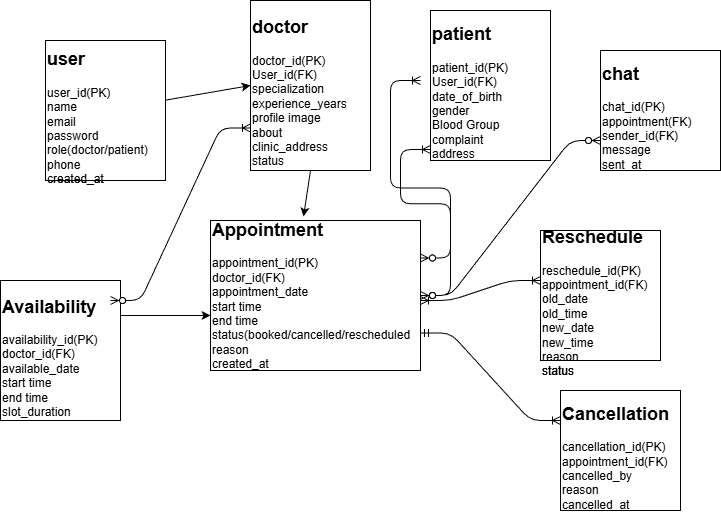

The diagram above was exported from draw.io. Its source (the exported page's mxGraphModel, read from the mxfile embedded in the PNG):
<mxGraphModel dx="3008" dy="249" grid="1" gridSize="10" guides="1" tooltips="1" connect="1" arrows="1" fold="1" page="1" pageScale="1" pageWidth="850" pageHeight="1100" math="0" shadow="0">
  <root>
    <mxCell id="0" />
    <mxCell id="1" parent="0" />
    <mxCell id="34" style="edgeStyle=none;html=1;entryX=0;entryY=0.5;entryDx=0;entryDy=0;" edge="1" parent="1" source="2" target="3">
      <mxGeometry relative="1" as="geometry" />
    </mxCell>
    <mxCell id="2" value="&lt;h2&gt;user&lt;/h2&gt;&lt;div&gt;user_id(PK)&lt;/div&gt;&lt;div&gt;name&lt;/div&gt;&lt;div&gt;email&lt;/div&gt;&lt;div&gt;password&lt;/div&gt;&lt;div&gt;role(doctor/patient)&lt;/div&gt;&lt;div&gt;phone&lt;/div&gt;&lt;div&gt;created_at&lt;/div&gt;" style="rounded=0;whiteSpace=wrap;html=1;align=left;" vertex="1" parent="1">
      <mxGeometry x="-2185" y="70" width="120" height="140" as="geometry" />
    </mxCell>
    <mxCell id="3" value="&lt;h2&gt;doctor&lt;/h2&gt;&lt;div&gt;doctor_id(PK)&lt;/div&gt;&lt;div&gt;User_id(FK)&lt;/div&gt;&lt;div&gt;specialization&lt;/div&gt;&lt;div&gt;experience_years&lt;/div&gt;&lt;div&gt;profile image&lt;/div&gt;&lt;div&gt;about&lt;/div&gt;&lt;div&gt;clinic_address&lt;/div&gt;&lt;div&gt;status&lt;/div&gt;" style="rounded=0;whiteSpace=wrap;html=1;align=left;" vertex="1" parent="1">
      <mxGeometry x="-1980" y="30" width="120" height="170" as="geometry" />
    </mxCell>
    <mxCell id="4" value="&lt;h2&gt;patient&lt;/h2&gt;&lt;div&gt;patient_id(PK)&lt;/div&gt;&lt;div&gt;User_id(FK)&lt;/div&gt;&lt;div&gt;date_of_birth&lt;/div&gt;&lt;div&gt;gender&lt;/div&gt;&lt;div&gt;Blood Group&lt;/div&gt;&lt;div&gt;complaint&lt;/div&gt;&lt;div&gt;address&lt;/div&gt;" style="rounded=0;whiteSpace=wrap;html=1;align=left;" vertex="1" parent="1">
      <mxGeometry x="-1800" y="40" width="120" height="150" as="geometry" />
    </mxCell>
    <mxCell id="5" value="&lt;h2&gt;chat&lt;/h2&gt;&lt;div&gt;chat_id(PK)&lt;/div&gt;&lt;div&gt;appointment(FK)&lt;/div&gt;&lt;div&gt;sender_id(FK)&lt;/div&gt;&lt;div&gt;message&lt;/div&gt;&lt;div&gt;sent_at&lt;/div&gt;" style="rounded=0;whiteSpace=wrap;html=1;align=left;" vertex="1" parent="1">
      <mxGeometry x="-1630" y="80" width="120" height="120" as="geometry" />
    </mxCell>
    <mxCell id="6" value="&lt;h2&gt;Availability&lt;/h2&gt;&lt;div&gt;availability_id(PK)&lt;/div&gt;&lt;div&gt;doctor_id(FK)&lt;/div&gt;&lt;div&gt;available_date&lt;/div&gt;&lt;div&gt;start time&lt;/div&gt;&lt;div&gt;end time&lt;/div&gt;&lt;div&gt;slot_duration&lt;/div&gt;" style="rounded=0;whiteSpace=wrap;html=1;align=left;" vertex="1" parent="1">
      <mxGeometry x="-2230" y="310" width="120" height="140" as="geometry" />
    </mxCell>
    <mxCell id="7" value="&lt;h2&gt;Appointment&lt;/h2&gt;&lt;div&gt;appointment_id(PK)&lt;/div&gt;&lt;div&gt;doctor_id(FK)&lt;/div&gt;&lt;div&gt;appointment_date&lt;/div&gt;&lt;div&gt;start time&lt;/div&gt;&lt;div&gt;end time&lt;/div&gt;&lt;div&gt;status(booked/cancelled/rescheduled&lt;/div&gt;&lt;div&gt;reason&lt;/div&gt;&lt;div&gt;created_at&lt;/div&gt;&lt;div&gt;&lt;br&gt;&lt;/div&gt;" style="rounded=0;whiteSpace=wrap;html=1;align=left;" vertex="1" parent="1">
      <mxGeometry x="-2020" y="250" width="210" height="150" as="geometry" />
    </mxCell>
    <mxCell id="8" value="&lt;h2&gt;Reschedule&lt;/h2&gt;&lt;div&gt;reschedule_id(PK)&lt;/div&gt;&lt;div&gt;appointment_id(FK)&lt;/div&gt;&lt;div&gt;old_date&lt;/div&gt;&lt;div&gt;old_time&lt;/div&gt;&lt;div&gt;new_date&lt;/div&gt;&lt;div&gt;new_time&lt;/div&gt;&lt;div&gt;reason&lt;/div&gt;&lt;div&gt;status&lt;/div&gt;" style="rounded=0;whiteSpace=wrap;html=1;align=left;" vertex="1" parent="1">
      <mxGeometry x="-1690" y="260" width="120" height="130" as="geometry" />
    </mxCell>
    <mxCell id="9" value="&lt;h2&gt;Cancellation&lt;/h2&gt;&lt;div&gt;cancellation_id(PK)&lt;/div&gt;&lt;div&gt;appointment_id(FK)&lt;/div&gt;&lt;div&gt;cancelled_by&lt;/div&gt;&lt;div&gt;reason&lt;/div&gt;&lt;div&gt;cancelled_at&lt;/div&gt;" style="rounded=0;whiteSpace=wrap;html=1;align=left;" vertex="1" parent="1">
      <mxGeometry x="-1670" y="420" width="120" height="120" as="geometry" />
    </mxCell>
    <mxCell id="33" style="edgeStyle=none;html=1;exitX=1;exitY=0.25;exitDx=0;exitDy=0;entryX=0;entryY=0.633;entryDx=0;entryDy=0;entryPerimeter=0;" edge="1" parent="1" source="6" target="7">
      <mxGeometry relative="1" as="geometry" />
    </mxCell>
    <mxCell id="35" style="edgeStyle=none;html=1;exitX=0.5;exitY=1;exitDx=0;exitDy=0;entryX=0.443;entryY=-0.027;entryDx=0;entryDy=0;entryPerimeter=0;" edge="1" parent="1" source="3" target="7">
      <mxGeometry relative="1" as="geometry" />
    </mxCell>
    <mxCell id="39" value="" style="edgeStyle=entityRelationEdgeStyle;fontSize=12;html=1;endArrow=ERzeroToMany;endFill=1;startArrow=ERzeroToMany;elbow=vertical;exitX=1;exitY=0.5;exitDx=0;exitDy=0;" edge="1" parent="1" source="7">
      <mxGeometry width="100" height="100" relative="1" as="geometry">
        <mxPoint x="-1750" y="360" as="sourcePoint" />
        <mxPoint x="-1630" y="170" as="targetPoint" />
        <Array as="points">
          <mxPoint x="-1660" y="290" />
          <mxPoint x="-1660" y="280" />
          <mxPoint x="-1630" y="310" />
          <mxPoint x="-1660" y="180" />
        </Array>
      </mxGeometry>
    </mxCell>
    <mxCell id="42" value="" style="edgeStyle=entityRelationEdgeStyle;fontSize=12;html=1;endArrow=ERoneToMany;startArrow=ERzeroToMany;elbow=vertical;entryX=0;entryY=0.75;entryDx=0;entryDy=0;" edge="1" parent="1" target="3">
      <mxGeometry width="100" height="100" relative="1" as="geometry">
        <mxPoint x="-2120" y="330" as="sourcePoint" />
        <mxPoint x="-2020" y="230" as="targetPoint" />
      </mxGeometry>
    </mxCell>
    <mxCell id="44" value="" style="edgeStyle=entityRelationEdgeStyle;fontSize=12;html=1;endArrow=ERoneToMany;startArrow=ERzeroToMany;elbow=vertical;" edge="1" parent="1" source="7">
      <mxGeometry width="100" height="100" relative="1" as="geometry">
        <mxPoint x="-2000" y="250" as="sourcePoint" />
        <mxPoint x="-1810" y="110" as="targetPoint" />
      </mxGeometry>
    </mxCell>
    <mxCell id="45" value="" style="edgeStyle=entityRelationEdgeStyle;fontSize=12;html=1;endArrow=ERoneToMany;startArrow=ERoneToMany;elbow=vertical;" edge="1" parent="1">
      <mxGeometry width="100" height="100" relative="1" as="geometry">
        <mxPoint x="-1810" y="330" as="sourcePoint" />
        <mxPoint x="-1690" y="310" as="targetPoint" />
      </mxGeometry>
    </mxCell>
    <mxCell id="46" value="" style="edgeStyle=entityRelationEdgeStyle;fontSize=12;html=1;endArrow=ERoneToMany;startArrow=ERmandOne;elbow=vertical;exitX=1;exitY=0.75;exitDx=0;exitDy=0;entryX=0;entryY=0.25;entryDx=0;entryDy=0;" edge="1" parent="1" source="7" target="9">
      <mxGeometry width="100" height="100" relative="1" as="geometry">
        <mxPoint x="-1770" y="410" as="sourcePoint" />
        <mxPoint x="-1670" y="310" as="targetPoint" />
      </mxGeometry>
    </mxCell>
    <mxCell id="47" value="" style="edgeStyle=entityRelationEdgeStyle;fontSize=12;html=1;endArrow=ERoneToMany;startArrow=ERzeroToMany;elbow=vertical;exitX=1;exitY=0.25;exitDx=0;exitDy=0;entryX=0;entryY=0.927;entryDx=0;entryDy=0;entryPerimeter=0;" edge="1" parent="1" source="7" target="4">
      <mxGeometry width="100" height="100" relative="1" as="geometry">
        <mxPoint x="-1770" y="360" as="sourcePoint" />
        <mxPoint x="-1780" y="200" as="targetPoint" />
      </mxGeometry>
    </mxCell>
    <mxCell id="49" style="edgeStyle=none;html=1;entryX=0;entryY=0.5;entryDx=0;entryDy=0;" edge="1" parent="1" source="50" target="51">
      <mxGeometry relative="1" as="geometry" />
    </mxCell>
    <mxCell id="50" value="&lt;h2&gt;user&lt;/h2&gt;&lt;div&gt;user_id(PK)&lt;/div&gt;&lt;div&gt;name&lt;/div&gt;&lt;div&gt;email&lt;/div&gt;&lt;div&gt;password&lt;/div&gt;&lt;div&gt;role(doctor/patient)&lt;/div&gt;&lt;div&gt;phone&lt;/div&gt;&lt;div&gt;created_at&lt;/div&gt;" style="rounded=0;whiteSpace=wrap;html=1;align=left;" vertex="1" parent="1">
      <mxGeometry x="-2185" y="70" width="120" height="140" as="geometry" />
    </mxCell>
    <mxCell id="51" value="&lt;h2&gt;doctor&lt;/h2&gt;&lt;div&gt;doctor_id(PK)&lt;/div&gt;&lt;div&gt;User_id(FK)&lt;/div&gt;&lt;div&gt;specialization&lt;/div&gt;&lt;div&gt;experience_years&lt;/div&gt;&lt;div&gt;profile image&lt;/div&gt;&lt;div&gt;about&lt;/div&gt;&lt;div&gt;clinic_address&lt;/div&gt;&lt;div&gt;status&lt;/div&gt;" style="rounded=0;whiteSpace=wrap;html=1;align=left;" vertex="1" parent="1">
      <mxGeometry x="-1980" y="30" width="120" height="170" as="geometry" />
    </mxCell>
    <mxCell id="52" value="&lt;h2&gt;patient&lt;/h2&gt;&lt;div&gt;patient_id(PK)&lt;/div&gt;&lt;div&gt;User_id(FK)&lt;/div&gt;&lt;div&gt;date_of_birth&lt;/div&gt;&lt;div&gt;gender&lt;/div&gt;&lt;div&gt;Blood Group&lt;/div&gt;&lt;div&gt;complaint&lt;/div&gt;&lt;div&gt;address&lt;/div&gt;" style="rounded=0;whiteSpace=wrap;html=1;align=left;" vertex="1" parent="1">
      <mxGeometry x="-1800" y="40" width="120" height="150" as="geometry" />
    </mxCell>
    <mxCell id="53" value="&lt;h2&gt;chat&lt;/h2&gt;&lt;div&gt;chat_id(PK)&lt;/div&gt;&lt;div&gt;appointment(FK)&lt;/div&gt;&lt;div&gt;sender_id(FK)&lt;/div&gt;&lt;div&gt;message&lt;/div&gt;&lt;div&gt;sent_at&lt;/div&gt;" style="rounded=0;whiteSpace=wrap;html=1;align=left;" vertex="1" parent="1">
      <mxGeometry x="-1630" y="80" width="120" height="120" as="geometry" />
    </mxCell>
    <mxCell id="54" value="&lt;h2&gt;Availability&lt;/h2&gt;&lt;div&gt;availability_id(PK)&lt;/div&gt;&lt;div&gt;doctor_id(FK)&lt;/div&gt;&lt;div&gt;available_date&lt;/div&gt;&lt;div&gt;start time&lt;/div&gt;&lt;div&gt;end time&lt;/div&gt;&lt;div&gt;slot_duration&lt;/div&gt;" style="rounded=0;whiteSpace=wrap;html=1;align=left;" vertex="1" parent="1">
      <mxGeometry x="-2230" y="310" width="120" height="140" as="geometry" />
    </mxCell>
    <mxCell id="55" value="&lt;h2&gt;Appointment&lt;/h2&gt;&lt;div&gt;appointment_id(PK)&lt;/div&gt;&lt;div&gt;doctor_id(FK)&lt;/div&gt;&lt;div&gt;appointment_date&lt;/div&gt;&lt;div&gt;start time&lt;/div&gt;&lt;div&gt;end time&lt;/div&gt;&lt;div&gt;status(booked/cancelled/rescheduled&lt;/div&gt;&lt;div&gt;reason&lt;/div&gt;&lt;div&gt;created_at&lt;/div&gt;&lt;div&gt;&lt;br&gt;&lt;/div&gt;" style="rounded=0;whiteSpace=wrap;html=1;align=left;" vertex="1" parent="1">
      <mxGeometry x="-2020" y="250" width="210" height="150" as="geometry" />
    </mxCell>
    <mxCell id="56" value="&lt;h2&gt;Reschedule&lt;/h2&gt;&lt;div&gt;reschedule_id(PK)&lt;/div&gt;&lt;div&gt;appointment_id(FK)&lt;/div&gt;&lt;div&gt;old_date&lt;/div&gt;&lt;div&gt;old_time&lt;/div&gt;&lt;div&gt;new_date&lt;/div&gt;&lt;div&gt;new_time&lt;/div&gt;&lt;div&gt;reason&lt;/div&gt;&lt;div&gt;status&lt;/div&gt;" style="rounded=0;whiteSpace=wrap;html=1;align=left;" vertex="1" parent="1">
      <mxGeometry x="-1690" y="260" width="120" height="130" as="geometry" />
    </mxCell>
    <mxCell id="57" value="&lt;h2&gt;Cancellation&lt;/h2&gt;&lt;div&gt;cancellation_id(PK)&lt;/div&gt;&lt;div&gt;appointment_id(FK)&lt;/div&gt;&lt;div&gt;cancelled_by&lt;/div&gt;&lt;div&gt;reason&lt;/div&gt;&lt;div&gt;cancelled_at&lt;/div&gt;" style="rounded=0;whiteSpace=wrap;html=1;align=left;" vertex="1" parent="1">
      <mxGeometry x="-1670" y="420" width="120" height="120" as="geometry" />
    </mxCell>
    <mxCell id="58" style="edgeStyle=none;html=1;exitX=1;exitY=0.25;exitDx=0;exitDy=0;entryX=0;entryY=0.633;entryDx=0;entryDy=0;entryPerimeter=0;" edge="1" parent="1" source="54" target="55">
      <mxGeometry relative="1" as="geometry" />
    </mxCell>
    <mxCell id="59" style="edgeStyle=none;html=1;exitX=0.5;exitY=1;exitDx=0;exitDy=0;entryX=0.443;entryY=-0.027;entryDx=0;entryDy=0;entryPerimeter=0;" edge="1" parent="1" source="51" target="55">
      <mxGeometry relative="1" as="geometry" />
    </mxCell>
    <mxCell id="60" value="" style="edgeStyle=entityRelationEdgeStyle;fontSize=12;html=1;endArrow=ERzeroToMany;endFill=1;startArrow=ERzeroToMany;elbow=vertical;exitX=1;exitY=0.5;exitDx=0;exitDy=0;" edge="1" parent="1" source="55">
      <mxGeometry width="100" height="100" relative="1" as="geometry">
        <mxPoint x="-1750" y="360" as="sourcePoint" />
        <mxPoint x="-1630" y="170" as="targetPoint" />
        <Array as="points">
          <mxPoint x="-1660" y="290" />
          <mxPoint x="-1660" y="280" />
          <mxPoint x="-1630" y="310" />
          <mxPoint x="-1660" y="180" />
        </Array>
      </mxGeometry>
    </mxCell>
    <mxCell id="61" value="" style="edgeStyle=entityRelationEdgeStyle;fontSize=12;html=1;endArrow=ERoneToMany;startArrow=ERzeroToMany;elbow=vertical;entryX=0;entryY=0.75;entryDx=0;entryDy=0;" edge="1" parent="1" target="51">
      <mxGeometry width="100" height="100" relative="1" as="geometry">
        <mxPoint x="-2120" y="330" as="sourcePoint" />
        <mxPoint x="-2020" y="230" as="targetPoint" />
      </mxGeometry>
    </mxCell>
    <mxCell id="62" value="" style="edgeStyle=entityRelationEdgeStyle;fontSize=12;html=1;endArrow=ERoneToMany;startArrow=ERzeroToMany;elbow=vertical;" edge="1" parent="1" source="55">
      <mxGeometry width="100" height="100" relative="1" as="geometry">
        <mxPoint x="-2000" y="250" as="sourcePoint" />
        <mxPoint x="-1810" y="110" as="targetPoint" />
      </mxGeometry>
    </mxCell>
    <mxCell id="63" value="" style="edgeStyle=entityRelationEdgeStyle;fontSize=12;html=1;endArrow=ERoneToMany;startArrow=ERoneToMany;elbow=vertical;" edge="1" parent="1">
      <mxGeometry width="100" height="100" relative="1" as="geometry">
        <mxPoint x="-1810" y="330" as="sourcePoint" />
        <mxPoint x="-1690" y="310" as="targetPoint" />
      </mxGeometry>
    </mxCell>
    <mxCell id="64" value="" style="edgeStyle=entityRelationEdgeStyle;fontSize=12;html=1;endArrow=ERoneToMany;startArrow=ERmandOne;elbow=vertical;exitX=1;exitY=0.75;exitDx=0;exitDy=0;entryX=0;entryY=0.25;entryDx=0;entryDy=0;" edge="1" parent="1" source="55" target="57">
      <mxGeometry width="100" height="100" relative="1" as="geometry">
        <mxPoint x="-1770" y="410" as="sourcePoint" />
        <mxPoint x="-1670" y="310" as="targetPoint" />
      </mxGeometry>
    </mxCell>
    <mxCell id="65" value="" style="edgeStyle=entityRelationEdgeStyle;fontSize=12;html=1;endArrow=ERoneToMany;startArrow=ERzeroToMany;elbow=vertical;exitX=1;exitY=0.25;exitDx=0;exitDy=0;entryX=0;entryY=0.927;entryDx=0;entryDy=0;entryPerimeter=0;" edge="1" parent="1" source="55" target="52">
      <mxGeometry width="100" height="100" relative="1" as="geometry">
        <mxPoint x="-1770" y="360" as="sourcePoint" />
        <mxPoint x="-1780" y="200" as="targetPoint" />
      </mxGeometry>
    </mxCell>
    <object label="Untitled Layer" id="48">
      <mxCell parent="0" />
    </object>
  </root>
</mxGraphModel>